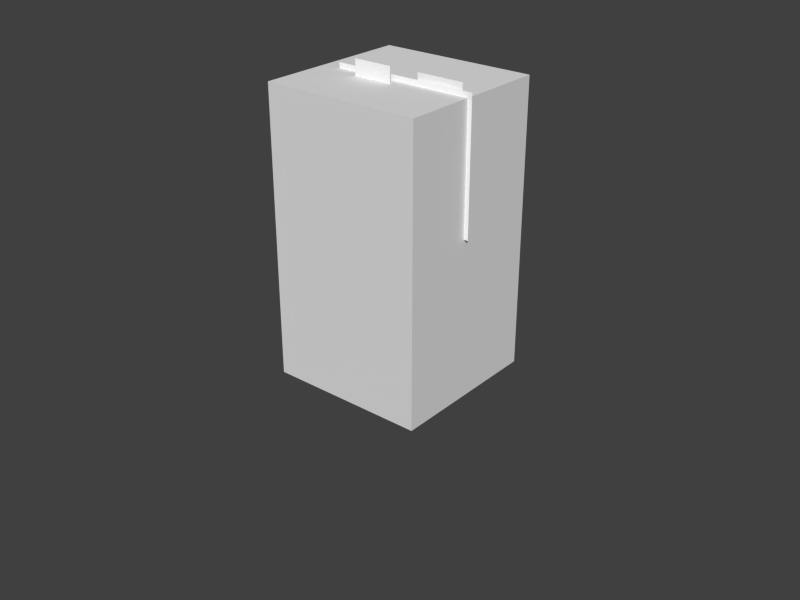 # Source: Stip.blend  (saved by Blender 2.79.0; exported with 4.5.12 LTS)
import bpy
from mathutils import Matrix  # noqa: F401  (used for matrix-valued properties, if any)

bpy.ops.wm.read_factory_settings(use_empty=True)
scene = bpy.context.scene
scene.name = 'Scene'

# ---- collections
col_collection_1 = bpy.data.collections.new('Collection 1'); scene.collection.children.link(col_collection_1)

# ---- materials (node trees are filled in below, after node groups)
mat_stip_m = bpy.data.materials.new('Stip_M')
mat_stip_m.alpha_threshold = 0.0
mat_stip_m.use_transparent_shadow = False
mat_stip_m.diffuse_color = (1.0, 1.0, 1.0, 1.0)
mat_stip_m.roughness = 0.5
mat_stip_m.specular_intensity = 0.0

# ---- material node trees

# ---- world
world_world = bpy.data.worlds.new('World'); scene.world = world_world
world_world.color = (0.05088, 0.05088, 0.05088)
world_world.use_sun_shadow = False
world_world.sun_shadow_jitter_overblur = 0.0
world_world.cycles.sampling_method = 'NONE'
world_world.cycles.sample_map_resolution = 256

# ---- meshes
me_cube = bpy.data.meshes.new('Cube')
me_cube.from_pydata([(-1.0, -1.0, -1.0), (-1.0, -1.0, 1.0), (-1.0, 1.0, -1.0), (-1.0, 1.0, 1.0), (1.0, -1.0, -1.0), (1.0, -1.0, 1.0), (1.0, 1.0, -1.0), (1.0, 1.0, 1.0)], [], [(0, 1, 3, 2), (2, 3, 7, 6), (6, 7, 5, 4), (4, 5, 1, 0), (2, 6, 4, 0), (7, 3, 1, 5)])
me_cube.use_remesh_preserve_volume = False
me_cube.use_remesh_preserve_attributes = False
me_cube.use_mirror_vertex_groups = False
me_cube.update()
me_ear_l_png_001 = bpy.data.meshes.new('Ear_L.png.001')
me_ear_l_png_001.from_pydata([(0.0, 0.0, -0.75), (1.0, 0.0, -0.75), (1.0, 0.0, 0.0), (0.0, 0.0, 0.0)], [], [(0, 1, 2, 3)])
_uv = me_ear_l_png_001.uv_layers.new(name='UVMap')
_uv.uv.foreach_set('vector', [0.7663, 0.001991, 0.937, 0.001991, 0.937, 0.1292, 0.7663, 0.1292])
me_ear_l_png_001.materials.append(mat_stip_m)
me_ear_l_png_001.use_remesh_preserve_volume = False
me_ear_l_png_001.use_remesh_preserve_attributes = False
me_ear_l_png_001.use_mirror_vertex_groups = False
me_ear_l_png_001.update()
me_ear_r_png_001 = bpy.data.meshes.new('Ear_R.png.001')
me_ear_r_png_001.from_pydata([(0.0, 0.0, -1.09), (0.82, 0.0, -1.09), (0.82, 0.0, 0.0), (0.0, 0.0, 0.0)], [], [(0, 1, 2, 3)])
_uv = me_ear_r_png_001.uv_layers.new(name='UVMap')
_uv.uv.foreach_set('vector', [0.3609, 0.6702, 0.505, 0.6702, 0.505, 0.8595, 0.3609, 0.8595])
me_ear_r_png_001.materials.append(mat_stip_m)
me_ear_r_png_001.use_remesh_preserve_volume = False
me_ear_r_png_001.use_remesh_preserve_attributes = False
me_ear_r_png_001.use_mirror_vertex_groups = False
me_ear_r_png_001.update()
me_head_png_001 = bpy.data.meshes.new('Head.png.001')
me_head_png_001.from_pydata([(-1.52, 0.0, -1.37), (1.52, 0.0, -1.37), (1.52, 0.0, 1.37), (-1.52, 0.0, 1.37)], [], [(0, 1, 2, 3)])
_uv = me_head_png_001.uv_layers.new(name='UVMap')
_uv.uv.foreach_set('vector', [0.0, 0.0, 0.5101, 0.0, 0.5101, 0.4295, 0.0, 0.4295])
me_head_png_001.materials.append(mat_stip_m)
me_head_png_001.use_remesh_preserve_volume = False
me_head_png_001.use_remesh_preserve_attributes = False
me_head_png_001.use_mirror_vertex_groups = False
me_head_png_001.update()
me_arm_r_png = bpy.data.meshes.new('Arm_R.png')
me_arm_r_png.from_pydata([(0.0, 0.0, -1.25), (0.87, 0.0, -1.25), (0.87, 0.0, 0.0), (0.0, 0.0, 0.0)], [], [(0, 1, 2, 3)])
_uv = me_arm_r_png.uv_layers.new(name='UVMap')
_uv.uv.foreach_set('vector', [0.3558, 0.4579, 0.5064, 0.4579, 0.5064, 0.6705, 0.3558, 0.6705])
me_arm_r_png.materials.append(mat_stip_m)
me_arm_r_png.use_remesh_preserve_volume = False
me_arm_r_png.use_remesh_preserve_attributes = False
me_arm_r_png.use_mirror_vertex_groups = False
me_arm_r_png.update()
me_forearm_r_png = bpy.data.meshes.new('Forearm_R.png')
me_forearm_r_png.from_pydata([(0.0, 0.0, -1.75), (0.89, 0.0, -1.75), (0.89, 0.0, 0.0), (0.0, 0.0, 0.0)], [], [(0, 1, 2, 3)])
_uv = me_forearm_r_png.uv_layers.new(name='UVMap')
_uv.uv.foreach_set('vector', [0.0, 0.5176, 0.1563, 0.5176, 0.1563, 0.7515, 0.0, 0.7515])
me_forearm_r_png.materials.append(mat_stip_m)
me_forearm_r_png.use_remesh_preserve_volume = False
me_forearm_r_png.use_remesh_preserve_attributes = False
me_forearm_r_png.use_mirror_vertex_groups = False
me_forearm_r_png.update()
me_hand_r_png = bpy.data.meshes.new('Hand_R.png')
me_hand_r_png.from_pydata([(0.0, 0.0, -1.0), (0.98, 0.0, -1.0), (0.98, 0.0, 0.0), (0.0, 0.0, 0.0)], [], [(0, 1, 2, 3)])
_uv = me_hand_r_png.uv_layers.new(name='UVMap')
_uv.uv.foreach_set('vector', [0.693, 0.5546, 0.8613, 0.5546, 0.8613, 0.7267, 0.693, 0.7267])
me_hand_r_png.materials.append(mat_stip_m)
me_hand_r_png.use_remesh_preserve_volume = False
me_hand_r_png.use_remesh_preserve_attributes = False
me_hand_r_png.use_mirror_vertex_groups = False
me_hand_r_png.update()
me_arm_l_png = bpy.data.meshes.new('Arm_L.png')
me_arm_l_png.from_pydata([(0.0, 0.0, -1.21), (0.61, 0.0, -1.21), (0.61, 0.0, 0.0), (0.0, 0.0, 0.0)], [], [(0, 1, 2, 3)])
_uv = me_arm_l_png.uv_layers.new(name='UVMap')
_uv.uv.foreach_set('vector', [0.7677, 0.122, 0.8722, 0.122, 0.8722, 0.3451, 0.7677, 0.3451])
me_arm_l_png.materials.append(mat_stip_m)
me_arm_l_png.use_remesh_preserve_volume = False
me_arm_l_png.use_remesh_preserve_attributes = False
me_arm_l_png.use_mirror_vertex_groups = False
me_arm_l_png.update()
me_forearm_l_png = bpy.data.meshes.new('Forearm_L.png')
me_forearm_l_png.from_pydata([(0.0, 0.0, -1.83), (1.1, 0.0, -1.83), (1.1, 0.0, 0.0), (0.0, 0.0, 0.0)], [], [(0, 1, 2, 3)])
_uv = me_forearm_l_png.uv_layers.new(name='UVMap')
_uv.uv.foreach_set('vector', [0.5056, 0.4996, 0.6943, 0.4996, 0.6943, 0.7353, 0.5056, 0.7353])
me_forearm_l_png.materials.append(mat_stip_m)
me_forearm_l_png.use_remesh_preserve_volume = False
me_forearm_l_png.use_remesh_preserve_attributes = False
me_forearm_l_png.use_mirror_vertex_groups = False
me_forearm_l_png.update()
me_hand_l_png = bpy.data.meshes.new('Hand_L.png')
me_hand_l_png.from_pydata([(0.0, 0.0, -0.92), (0.96, 0.0, -0.92), (0.96, 0.0, 0.0), (0.0, 0.0, 0.0)], [], [(0, 1, 2, 3)])
_uv = me_hand_l_png.uv_layers.new(name='UVMap')
_uv.uv.foreach_set('vector', [0.7504, 0.7336, 0.9124, 0.7336, 0.9124, 0.8945, 0.7504, 0.8945])
me_hand_l_png.materials.append(mat_stip_m)
me_hand_l_png.use_remesh_preserve_volume = False
me_hand_l_png.use_remesh_preserve_attributes = False
me_hand_l_png.use_mirror_vertex_groups = False
me_hand_l_png.update()
me_leg_r_png = bpy.data.meshes.new('Leg_R.png')
me_leg_r_png.from_pydata([(0.0, 0.0, -0.97), (0.57, 0.0, -0.97), (0.57, 0.0, 0.0), (0.0, 0.0, 0.0)], [], [(0, 1, 2, 3)])
_uv = me_leg_r_png.uv_layers.new(name='UVMap')
_uv.uv.foreach_set('vector', [0.8741, 0.1324, 0.9781, 0.1324, 0.9781, 0.2946, 0.8741, 0.2946])
me_leg_r_png.materials.append(mat_stip_m)
me_leg_r_png.use_remesh_preserve_volume = False
me_leg_r_png.use_remesh_preserve_attributes = False
me_leg_r_png.use_mirror_vertex_groups = False
me_leg_r_png.update()
me_shin_r_png = bpy.data.meshes.new('Shin_R.png')
me_shin_r_png.from_pydata([(0.0, 0.0, -1.07), (0.63, 0.0, -1.07), (0.63, 0.0, 0.0), (0.0, 0.0, 0.0)], [], [(0, 1, 2, 3)])
_uv = me_shin_r_png.uv_layers.new(name='UVMap')
_uv.uv.foreach_set('vector', [0.04194, 0.7504, 0.1529, 0.7504, 0.1529, 0.9369, 0.04194, 0.9369])
me_shin_r_png.materials.append(mat_stip_m)
me_shin_r_png.use_remesh_preserve_volume = False
me_shin_r_png.use_remesh_preserve_attributes = False
me_shin_r_png.use_mirror_vertex_groups = False
me_shin_r_png.update()
me_foot_r_png_001 = bpy.data.meshes.new('Foot_R.png.001')
me_foot_r_png_001.from_pydata([(0.0, 0.0, -0.74), (1.34, 0.0, -0.74), (1.34, 0.0, 0.0), (0.0, 0.0, 0.0)], [], [(0, 1, 2, 3)])
_uv = me_foot_r_png_001.uv_layers.new(name='UVMap')
_uv.uv.foreach_set('vector', [0.51, 0.7432, 0.7455, 0.7432, 0.7455, 0.8638, 0.51, 0.8638])
me_foot_r_png_001.materials.append(mat_stip_m)
me_foot_r_png_001.use_remesh_preserve_volume = False
me_foot_r_png_001.use_remesh_preserve_attributes = False
me_foot_r_png_001.use_mirror_vertex_groups = False
me_foot_r_png_001.update()
me_leg_l_png = bpy.data.meshes.new('Leg_L.png')
me_leg_l_png.from_pydata([(0.0, 0.0, -1.01), (0.59, 0.0, -1.01), (0.59, 0.0, 0.0), (0.0, 0.0, 0.0)], [], [(0, 1, 2, 3)])
_uv = me_leg_l_png.uv_layers.new(name='UVMap')
_uv.uv.foreach_set('vector', [0.8626, 0.5551, 0.9678, 0.5551, 0.9678, 0.7301, 0.8626, 0.7301])
me_leg_l_png.materials.append(mat_stip_m)
me_leg_l_png.use_remesh_preserve_volume = False
me_leg_l_png.use_remesh_preserve_attributes = False
me_leg_l_png.use_mirror_vertex_groups = False
me_leg_l_png.update()
me_shin_l_png = bpy.data.meshes.new('Shin_L.png')
me_shin_l_png.from_pydata([(0.0, 0.0, -1.19), (1.05, 0.0, -1.19), (1.05, 0.0, 0.0), (0.0, 0.0, 0.0)], [], [(0, 1, 2, 3)])
_uv = me_shin_l_png.uv_layers.new(name='UVMap')
_uv.uv.foreach_set('vector', [0.1547, 0.464, 0.2734, 0.464, 0.2734, 0.6596, 0.1547, 0.6596])
me_shin_l_png.materials.append(mat_stip_m)
me_shin_l_png.use_remesh_preserve_volume = False
me_shin_l_png.use_remesh_preserve_attributes = False
me_shin_l_png.use_mirror_vertex_groups = False
me_shin_l_png.update()
me_foot_l_png = bpy.data.meshes.new('Foot_L.png')
me_foot_l_png.from_pydata([(-5.817e-08, 6.8e-19, -0.78), (1.43, -8.358e-12, -0.78), (1.43, -8.358e-12, 4.172e-07), (5.96e-08, -6.967e-19, 0.0)], [], [(0, 1, 2, 3)])
_uv = me_foot_l_png.uv_layers.new(name='UVMap')
_uv.uv.foreach_set('vector', [0.5067, 0.741, 0.7482, 0.741, 0.7482, 0.8679, 0.5067, 0.8679])
me_foot_l_png.materials.append(mat_stip_m)
me_foot_l_png.use_remesh_preserve_volume = False
me_foot_l_png.use_remesh_preserve_attributes = False
me_foot_l_png.use_mirror_vertex_groups = False
me_foot_l_png.update()
me_upperbody_png = bpy.data.meshes.new('UpperBody.png')
me_upperbody_png.from_pydata([(0.0, 0.0, -2.55), (1.54, 0.0, -2.55), (1.54, 0.0, 0.0), (0.0, 0.0, 0.0)], [], [(0, 1, 2, 3)])
_uv = me_upperbody_png.uv_layers.new(name='UVMap')
_uv.uv.foreach_set('vector', [0.5069, 0.0, 0.7658, 0.0, 0.7658, 0.4266, 0.5069, 0.4266])
me_upperbody_png.materials.append(mat_stip_m)
me_upperbody_png.use_remesh_preserve_volume = False
me_upperbody_png.use_remesh_preserve_attributes = False
me_upperbody_png.use_mirror_vertex_groups = False
me_upperbody_png.update()
me_hip_png = bpy.data.meshes.new('Hip.png')
me_hip_png.from_pydata([(0.0, 0.0, -1.04), (1.17, 0.0, -1.04), (1.17, 0.0, 0.0), (0.0, 0.0, 0.0)], [], [(0, 1, 2, 3)])
_uv = me_hip_png.uv_layers.new(name='UVMap')
_uv.uv.foreach_set('vector', [0.1553, 0.6674, 0.3504, 0.6674, 0.3504, 0.8378, 0.1553, 0.8378])
me_hip_png.materials.append(mat_stip_m)
me_hip_png.use_remesh_preserve_volume = False
me_hip_png.use_remesh_preserve_attributes = False
me_hip_png.use_mirror_vertex_groups = False
me_hip_png.update()
me_tail_01_png = bpy.data.meshes.new('Tail_01.png')
me_tail_01_png.from_pydata([(0.0, 0.0, -0.66), (0.71, 0.0, -0.66), (0.71, 0.0, 0.0), (0.0, 0.0, 0.0)], [], [(0, 1, 2, 3)])
_uv = me_tail_01_png.uv_layers.new(name='UVMap')
_uv.uv.foreach_set('vector', [0.1539, 0.8374, 0.2767, 0.8374, 0.2767, 0.9519, 0.1539, 0.9519])
me_tail_01_png.materials.append(mat_stip_m)
me_tail_01_png.use_remesh_preserve_volume = False
me_tail_01_png.use_remesh_preserve_attributes = False
me_tail_01_png.use_mirror_vertex_groups = False
me_tail_01_png.update()
me_tail_02_png = bpy.data.meshes.new('Tail_02.png')
me_tail_02_png.from_pydata([(0.0, 0.0, -0.93), (0.49, 0.0, -0.93), (0.49, 0.0, 0.0), (0.0, 0.0, 0.0)], [], [(0, 1, 2, 3)])
_uv = me_tail_02_png.uv_layers.new(name='UVMap')
_uv.uv.foreach_set('vector', [0.914, 0.7316, 0.9985, 0.7316, 0.9985, 0.8911, 0.914, 0.8911])
me_tail_02_png.materials.append(mat_stip_m)
me_tail_02_png.use_remesh_preserve_volume = False
me_tail_02_png.use_remesh_preserve_attributes = False
me_tail_02_png.use_mirror_vertex_groups = False
me_tail_02_png.update()
me_tail_03_png = bpy.data.meshes.new('Tail_03.png')
me_tail_03_png.from_pydata([(0.0, 0.0, -0.45), (0.72, 0.0, -0.45), (0.72, 0.0, 0.0), (0.0, 0.0, 0.0)], [], [(0, 1, 2, 3)])
_uv = me_tail_03_png.uv_layers.new(name='UVMap')
_uv.uv.foreach_set('vector', [0.7676, 0.3436, 0.888, 0.3436, 0.888, 0.4254, 0.7676, 0.4254])
me_tail_03_png.materials.append(mat_stip_m)
me_tail_03_png.use_remesh_preserve_volume = False
me_tail_03_png.use_remesh_preserve_attributes = False
me_tail_03_png.use_mirror_vertex_groups = False
me_tail_03_png.update()
arm_armature = bpy.data.armatures.new('Armature')  # bones are not reproduced

# ---- objects
ob_cube_noimp = bpy.data.objects.new('Cube_noimp', me_cube)
ob_armature = bpy.data.objects.new('Armature', arm_armature)
ob_ear_l_png = bpy.data.objects.new('Ear_L.png', me_ear_l_png_001)
ob_ear_r_png = bpy.data.objects.new('Ear_R.png', me_ear_r_png_001)
ob_head_png = bpy.data.objects.new('Head.png', me_head_png_001)
ob_arm_r_png = bpy.data.objects.new('Arm_R.png', me_arm_r_png)
ob_forearm_r_png = bpy.data.objects.new('Forearm_R.png', me_forearm_r_png)
ob_hand_r_png = bpy.data.objects.new('Hand_R.png', me_hand_r_png)
ob_arm_l_png = bpy.data.objects.new('Arm_L.png', me_arm_l_png)
ob_forearm_l_png = bpy.data.objects.new('Forearm_L.png', me_forearm_l_png)
ob_hand_l_png = bpy.data.objects.new('Hand_L.png', me_hand_l_png)
ob_leg_r_png = bpy.data.objects.new('Leg_R.png', me_leg_r_png)
ob_shin_r_png = bpy.data.objects.new('Shin_R.png', me_shin_r_png)
ob_foot_r_png = bpy.data.objects.new('Foot_R.png', me_foot_r_png_001)
ob_leg_l_png = bpy.data.objects.new('Leg_L.png', me_leg_l_png)
ob_shin_l_png = bpy.data.objects.new('Shin_L.png', me_shin_l_png)
ob_foot_l_png = bpy.data.objects.new('Foot_L.png', me_foot_l_png)
ob_upperbody_png = bpy.data.objects.new('UpperBody.png', me_upperbody_png)
ob_hip_png = bpy.data.objects.new('Hip.png', me_hip_png)
ob_tail_01_png = bpy.data.objects.new('Tail_01.png', me_tail_01_png)
ob_tail_02_png = bpy.data.objects.new('Tail_02.png', me_tail_02_png)
ob_tail_03_png = bpy.data.objects.new('Tail_03.png', me_tail_03_png)

# ---- transforms, parenting, visibility, modifiers, constraints
ob_cube_noimp.location = (0.0, 0.0, 0.9)
ob_cube_noimp.scale = (0.5, 0.5, 0.9)
ob_cube_noimp.hide_viewport = True
ob_cube_noimp.lineart.crease_threshold = 0.0
ob_armature.location = (0.0, 0.0, 0.0)
ob_armature.delta_location = (-3.086e-07, 0.0, 0.6106)
ob_armature.show_in_front = True
ob_armature.lineart.crease_threshold = 0.0
ob_ear_l_png.parent = ob_armature
ob_ear_l_png.matrix_parent_inverse = Matrix(((1.0, 0.0, 0.0, 3.086e-07), (0.0, 1.0, 0.0, 0.0), (0.0, 0.0, 1.0, -0.6106), (0.0, 0.0, 0.0, 1.0)))
ob_ear_l_png.location = (0.1215, -7.101e-13, 1.854)
ob_ear_l_png.scale = (0.3, 0.3, 0.3)
ob_ear_l_png.lineart.crease_threshold = 0.0
_vg = ob_ear_l_png.vertex_groups.new(name='Ear_L')
_vg.add([0, 1, 2, 3], 1.0, 'REPLACE')
_m = ob_ear_l_png.modifiers.new('Armature', 'ARMATURE')
_m.object = ob_armature
ob_ear_r_png.parent = ob_armature
ob_ear_r_png.matrix_parent_inverse = Matrix(((1.0, 0.0, 0.0, 3.086e-07), (0.0, 1.0, 0.0, 0.0), (0.0, 0.0, 1.0, -0.6106), (0.0, 0.0, 0.0, 1.0)))
ob_ear_r_png.location = (-0.2145, -0.12, 1.896)
ob_ear_r_png.scale = (0.3, 0.3, 0.3)
ob_ear_r_png.lineart.crease_threshold = 0.0
_vg = ob_ear_r_png.vertex_groups.new(name='Ear_R')
_vg.add([0, 1, 2, 3], 1.0, 'REPLACE')
_m = ob_ear_r_png.modifiers.new('Armature', 'ARMATURE')
_m.object = ob_armature
ob_head_png.parent = ob_armature
ob_head_png.matrix_parent_inverse = Matrix(((1.0, 0.0, 0.0, 3.086e-07), (0.0, 1.0, 0.0, 0.0), (0.0, 0.0, 1.0, -0.6106), (0.0, 0.0, 0.0, 1.0)))
ob_head_png.location = (0.0705, -0.06, 1.422)
ob_head_png.scale = (0.3, 0.3, 0.3)
ob_head_png.lineart.crease_threshold = 0.0
_vg = ob_head_png.vertex_groups.new(name='Head')
_vg.add([0, 1, 2, 3], 1.0, 'REPLACE')
_m = ob_head_png.modifiers.new('Armature', 'ARMATURE')
_m.object = ob_armature
ob_arm_r_png.parent = ob_armature
ob_arm_r_png.matrix_parent_inverse = Matrix(((1.0, 0.0, 0.0, 3.086e-07), (0.0, 1.0, 0.0, 0.0), (0.0, 0.0, 1.0, -0.6106), (0.0, 0.0, 0.0, 1.0)))
ob_arm_r_png.location = (-0.4695, -0.09, 1.071)
ob_arm_r_png.scale = (0.3, 0.3, 0.3)
ob_arm_r_png.lineart.crease_threshold = 0.0
_vg = ob_arm_r_png.vertex_groups.new(name='Arm_R')
_vg.add([0, 1, 2, 3], 1.0, 'REPLACE')
_m = ob_arm_r_png.modifiers.new('Armature', 'ARMATURE')
_m.object = ob_armature
ob_forearm_r_png.parent = ob_armature
ob_forearm_r_png.matrix_parent_inverse = Matrix(((1.0, 0.0, 0.0, 3.086e-07), (0.0, 1.0, 0.0, 0.0), (0.0, 0.0, 1.0, -0.6106), (0.0, 0.0, 0.0, 1.0)))
ob_forearm_r_png.location = (-0.5685, -0.15, 0.8461)
ob_forearm_r_png.scale = (0.3, 0.3, 0.3)
ob_forearm_r_png.lineart.crease_threshold = 0.0
_vg = ob_forearm_r_png.vertex_groups.new(name='Forearm_R')
_vg.add([0, 1, 2, 3], 1.0, 'REPLACE')
_m = ob_forearm_r_png.modifiers.new('Armature', 'ARMATURE')
_m.object = ob_armature
ob_hand_r_png.parent = ob_armature
ob_hand_r_png.matrix_parent_inverse = Matrix(((1.0, 0.0, 0.0, 3.086e-07), (0.0, 1.0, 0.0, 0.0), (0.0, 0.0, 1.0, -0.6106), (0.0, 0.0, 0.0, 1.0)))
ob_hand_r_png.location = (-0.5265, -0.12, 0.6001)
ob_hand_r_png.scale = (0.3, 0.3, 0.3)
ob_hand_r_png.lineart.crease_threshold = 0.0
_vg = ob_hand_r_png.vertex_groups.new(name='Hand_R')
_vg.add([0, 1, 2, 3], 1.0, 'REPLACE')
_m = ob_hand_r_png.modifiers.new('Armature', 'ARMATURE')
_m.object = ob_armature
ob_arm_l_png.parent = ob_armature
ob_arm_l_png.matrix_parent_inverse = Matrix(((1.0, 0.0, 0.0, 3.086e-07), (0.0, 1.0, 0.0, 0.0), (0.0, 0.0, 1.0, -0.6106), (0.0, 0.0, 0.0, 1.0)))
ob_arm_l_png.location = (0.0375, 0.09, 1.077)
ob_arm_l_png.scale = (0.3, 0.3, 0.3)
ob_arm_l_png.lineart.crease_threshold = 0.0
_vg = ob_arm_l_png.vertex_groups.new(name='Arm_L')
_vg.add([0, 1, 2, 3], 1.0, 'REPLACE')
_m = ob_arm_l_png.modifiers.new('Armature', 'ARMATURE')
_m.object = ob_armature
ob_forearm_l_png.parent = ob_armature
ob_forearm_l_png.matrix_parent_inverse = Matrix(((1.0, 0.0, 0.0, 3.086e-07), (0.0, 1.0, 0.0, 0.0), (0.0, 0.0, 1.0, -0.6106), (0.0, 0.0, 0.0, 1.0)))
ob_forearm_l_png.location = (0.0315, 0.15, 0.8701)
ob_forearm_l_png.scale = (0.3, 0.3, 0.3)
ob_forearm_l_png.lineart.crease_threshold = 0.0
_vg = ob_forearm_l_png.vertex_groups.new(name='Forearm_L')
_vg.add([0, 1, 2, 3], 1.0, 'REPLACE')
_m = ob_forearm_l_png.modifiers.new('Armature', 'ARMATURE')
_m.object = ob_armature
ob_hand_l_png.parent = ob_armature
ob_hand_l_png.matrix_parent_inverse = Matrix(((1.0, 0.0, 0.0, 3.086e-07), (0.0, 1.0, 0.0, 0.0), (0.0, 0.0, 1.0, -0.6106), (0.0, 0.0, 0.0, 1.0)))
ob_hand_l_png.location = (0.0675, 0.12, 0.5941)
ob_hand_l_png.scale = (0.3, 0.3, 0.3)
ob_hand_l_png.lineart.crease_threshold = 0.0
_vg = ob_hand_l_png.vertex_groups.new(name='Hand_L')
_vg.add([0, 1, 2, 3], 1.0, 'REPLACE')
_m = ob_hand_l_png.modifiers.new('Armature', 'ARMATURE')
_m.object = ob_armature
ob_leg_r_png.parent = ob_armature
ob_leg_r_png.matrix_parent_inverse = Matrix(((1.0, 0.0, 0.0, 3.086e-07), (0.0, 1.0, 0.0, 0.0), (0.0, 0.0, 1.0, -0.6106), (0.0, 0.0, 0.0, 1.0)))
ob_leg_r_png.location = (-0.2685, -0.03, 0.5611)
ob_leg_r_png.scale = (0.3, 0.3, 0.3)
ob_leg_r_png.lineart.crease_threshold = 0.0
_vg = ob_leg_r_png.vertex_groups.new(name='Leg_R')
_vg.add([0, 1, 2, 3], 1.0, 'REPLACE')
_m = ob_leg_r_png.modifiers.new('Armature', 'ARMATURE')
_m.object = ob_armature
ob_shin_r_png.parent = ob_armature
ob_shin_r_png.matrix_parent_inverse = Matrix(((1.0, 0.0, 0.0, 3.086e-07), (0.0, 1.0, 0.0, 0.0), (0.0, 0.0, 1.0, -0.6106), (0.0, 0.0, 0.0, 1.0)))
ob_shin_r_png.location = (-0.3015, -0.06, 0.4261)
ob_shin_r_png.scale = (0.3, 0.3, 0.3)
ob_shin_r_png.lineart.crease_threshold = 0.0
_vg = ob_shin_r_png.vertex_groups.new(name='Shin_R')
_vg.add([0, 1, 2, 3], 1.0, 'REPLACE')
_m = ob_shin_r_png.modifiers.new('Armature', 'ARMATURE')
_m.object = ob_armature
ob_foot_r_png.parent = ob_armature
ob_foot_r_png.matrix_parent_inverse = Matrix(((1.0, 0.0, 0.0, 3.086e-07), (0.0, 1.0, 0.0, 0.0), (0.0, 0.0, 1.0, -0.6106), (0.0, 0.0, 0.0, 1.0)))
ob_foot_r_png.location = (-0.3285, -0.09, 0.2791)
ob_foot_r_png.rotation_euler = (8.208e-26, 3.02e-07, 5.844e-12)
ob_foot_r_png.scale = (0.3, 0.3, 0.3)
ob_foot_r_png.lineart.crease_threshold = 0.0
_vg = ob_foot_r_png.vertex_groups.new(name='Foot_R')
_vg.add([0, 1, 2, 3], 1.0, 'REPLACE')
_m = ob_foot_r_png.modifiers.new('Armature', 'ARMATURE')
_m.object = ob_armature
ob_leg_l_png.parent = ob_armature
ob_leg_l_png.matrix_parent_inverse = Matrix(((1.0, 0.0, 0.0, 3.086e-07), (0.0, 1.0, 0.0, 0.0), (0.0, 0.0, 1.0, -0.6106), (0.0, 0.0, 0.0, 1.0)))
ob_leg_l_png.location = (-0.0645, 0.27, 0.5761)
ob_leg_l_png.scale = (0.3, 0.3, 0.3)
ob_leg_l_png.lineart.crease_threshold = 0.0
_vg = ob_leg_l_png.vertex_groups.new(name='Leg_L')
_vg.add([0, 1, 2, 3], 1.0, 'REPLACE')
_m = ob_leg_l_png.modifiers.new('Armature', 'ARMATURE')
_m.object = ob_armature
ob_shin_l_png.parent = ob_armature
ob_shin_l_png.matrix_parent_inverse = Matrix(((1.0, 0.0, 0.0, 3.086e-07), (0.0, 1.0, 0.0, 0.0), (0.0, 0.0, 1.0, -0.6106), (0.0, 0.0, 0.0, 1.0)))
ob_shin_l_png.location = (-0.0825, 0.24, 0.4321)
ob_shin_l_png.scale = (0.3, 0.3, 0.3)
ob_shin_l_png.lineart.crease_threshold = 0.0
_vg = ob_shin_l_png.vertex_groups.new(name='Shin_L')
_vg.add([0, 1, 2, 3], 1.0, 'REPLACE')
_m = ob_shin_l_png.modifiers.new('Armature', 'ARMATURE')
_m.object = ob_armature
ob_foot_l_png.parent = ob_armature
ob_foot_l_png.matrix_parent_inverse = Matrix(((1.0, 0.0, 0.0, 3.086e-07), (0.0, 1.0, 0.0, 0.0), (0.0, 0.0, 1.0, -0.6106), (0.0, 0.0, 0.0, 1.0)))
ob_foot_l_png.location = (-0.0915, 0.21, 0.3121)
ob_foot_l_png.scale = (0.3, 0.3, 0.3)
ob_foot_l_png.lineart.crease_threshold = 0.0
_vg = ob_foot_l_png.vertex_groups.new(name='Foot_L')
_vg.add([0, 1, 2, 3], 1.0, 'REPLACE')
_m = ob_foot_l_png.modifiers.new('Armature', 'ARMATURE')
_m.object = ob_armature
ob_upperbody_png.parent = ob_armature
ob_upperbody_png.matrix_parent_inverse = Matrix(((1.0, 0.0, 0.0, 3.086e-07), (0.0, 1.0, 0.0, 0.0), (0.0, 0.0, 1.0, -0.6106), (0.0, 0.0, 0.0, 1.0)))
ob_upperbody_png.location = (-0.3015, 0.03, 1.293)
ob_upperbody_png.rotation_euler = (8.208e-26, 3.02e-07, 5.844e-12)
ob_upperbody_png.scale = (0.3, 0.3, 0.3)
ob_upperbody_png.lineart.crease_threshold = 0.0
_vg = ob_upperbody_png.vertex_groups.new(name='UpperBody')
_vg.add([0, 1, 2, 3], 1.0, 'REPLACE')
_m = ob_upperbody_png.modifiers.new('Armature', 'ARMATURE')
_m.object = ob_armature
ob_hip_png.parent = ob_armature
ob_hip_png.matrix_parent_inverse = Matrix(((1.0, 0.0, 0.0, 3.086e-07), (0.0, 1.0, 0.0, 0.0), (0.0, 0.0, 1.0, -0.6106), (0.0, 0.0, 0.0, 1.0)))
ob_hip_png.location = (-0.2205, 0.06, 0.7381)
ob_hip_png.scale = (0.3, 0.3, 0.3)
ob_hip_png.lineart.crease_threshold = 0.0
_vg = ob_hip_png.vertex_groups.new(name='Hip')
_vg.add([0, 1, 2, 3], 1.0, 'REPLACE')
_m = ob_hip_png.modifiers.new('Armature', 'ARMATURE')
_m.object = ob_armature
ob_tail_01_png.parent = ob_armature
ob_tail_01_png.matrix_parent_inverse = Matrix(((1.0, 0.0, 0.0, 3.086e-07), (0.0, 1.0, 0.0, 0.0), (0.0, 0.0, 1.0, -0.6106), (0.0, 0.0, 0.0, 1.0)))
ob_tail_01_png.location = (-0.3195, 0.09, 0.5761)
ob_tail_01_png.scale = (0.3, 0.3, 0.3)
ob_tail_01_png.lineart.crease_threshold = 0.0
_vg = ob_tail_01_png.vertex_groups.new(name='Tail_01')
_vg.add([0, 1, 2, 3], 1.0, 'REPLACE')
_m = ob_tail_01_png.modifiers.new('Armature', 'ARMATURE')
_m.object = ob_armature
ob_tail_02_png.parent = ob_armature
ob_tail_02_png.matrix_parent_inverse = Matrix(((1.0, 0.0, 0.0, 3.086e-07), (0.0, 1.0, 0.0, 0.0), (0.0, 0.0, 1.0, -0.6106), (0.0, 0.0, 0.0, 1.0)))
ob_tail_02_png.location = (-0.3555, 0.12, 0.4771)
ob_tail_02_png.scale = (0.3, 0.3, 0.3)
ob_tail_02_png.lineart.crease_threshold = 0.0
_vg = ob_tail_02_png.vertex_groups.new(name='Tail_02')
_vg.add([0, 1, 2, 3], 1.0, 'REPLACE')
_m = ob_tail_02_png.modifiers.new('Armature', 'ARMATURE')
_m.object = ob_armature
ob_tail_03_png.parent = ob_armature
ob_tail_03_png.matrix_parent_inverse = Matrix(((1.0, 0.0, 0.0, 3.086e-07), (0.0, 1.0, 0.0, 0.0), (0.0, 0.0, 1.0, -0.6106), (0.0, 0.0, 0.0, 1.0)))
ob_tail_03_png.location = (-0.4635, 0.15, 0.2941)
ob_tail_03_png.scale = (0.3, 0.3, 0.3)
ob_tail_03_png.lineart.crease_threshold = 0.0
_vg = ob_tail_03_png.vertex_groups.new(name='Tail_03')
_vg.add([0, 1, 2, 3], 1.0, 'REPLACE')
_m = ob_tail_03_png.modifiers.new('Armature', 'ARMATURE')
_m.object = ob_armature

# ---- collection membership
col_collection_1.objects.link(ob_cube_noimp)
col_collection_1.objects.link(ob_armature)
col_collection_1.objects.link(ob_ear_l_png)
col_collection_1.objects.link(ob_ear_r_png)
col_collection_1.objects.link(ob_head_png)
col_collection_1.objects.link(ob_arm_r_png)
col_collection_1.objects.link(ob_forearm_r_png)
col_collection_1.objects.link(ob_hand_r_png)
col_collection_1.objects.link(ob_arm_l_png)
col_collection_1.objects.link(ob_forearm_l_png)
col_collection_1.objects.link(ob_hand_l_png)
col_collection_1.objects.link(ob_leg_r_png)
col_collection_1.objects.link(ob_shin_r_png)
col_collection_1.objects.link(ob_foot_r_png)
col_collection_1.objects.link(ob_leg_l_png)
col_collection_1.objects.link(ob_shin_l_png)
col_collection_1.objects.link(ob_foot_l_png)
col_collection_1.objects.link(ob_upperbody_png)
col_collection_1.objects.link(ob_hip_png)
col_collection_1.objects.link(ob_tail_01_png)
col_collection_1.objects.link(ob_tail_02_png)
col_collection_1.objects.link(ob_tail_03_png)

# ---- scene / render settings (as saved in the file)
scene.frame_start = 0; scene.frame_end = 20; scene.frame_set(10)
scene.render.engine = 'BLENDER_EEVEE_NEXT'
scene.render.resolution_x = 800
scene.render.resolution_y = 600
scene.render.fps = 30
scene.render.dither_intensity = 0.0
scene.render.film_transparent = True
scene.cycles.use_denoising = False
scene.cycles.samples = 10
scene.cycles.sampling_pattern = 'TABULATED_SOBOL'
scene.cycles.light_sampling_threshold = 0.0
scene.cycles.use_adaptive_sampling = False
scene.cycles.use_light_tree = False
scene.cycles.blur_glossy = 0.0
scene.cycles.pixel_filter_type = 'GAUSSIAN'
scene.cycles.sample_clamp_indirect = 0.0
scene.view_settings.view_transform = 'Standard'
bpy.context.view_layer.update()

# ---- added for rendering (the .blend has no active camera and no usable light): camera, sun
cam_auto = bpy.data.cameras.new('AutoCamera')
cam_auto.lens = 50.0
cam_auto.sensor_width = 36.0
cam_auto.clip_end = 1000.0
ob_auto_camera = bpy.data.objects.new('AutoCamera', cam_auto)
scene.collection.objects.link(ob_auto_camera)
ob_auto_camera.location = (3.7574, -4.50888, 3.463)
ob_auto_camera.rotation_euler = (1.09748, -7.21219e-08, 0.694738)
scene.camera = ob_auto_camera
light_auto_sun = bpy.data.lights.new('AutoSun', 'SUN')
light_auto_sun.energy = 3.0
light_auto_sun.angle = 0.0523599
ob_auto_sun = bpy.data.objects.new('AutoSun', light_auto_sun)
scene.collection.objects.link(ob_auto_sun)
ob_auto_sun.rotation_euler = (0.872665, 0.174533, 0.523599)
bpy.context.view_layer.update()
